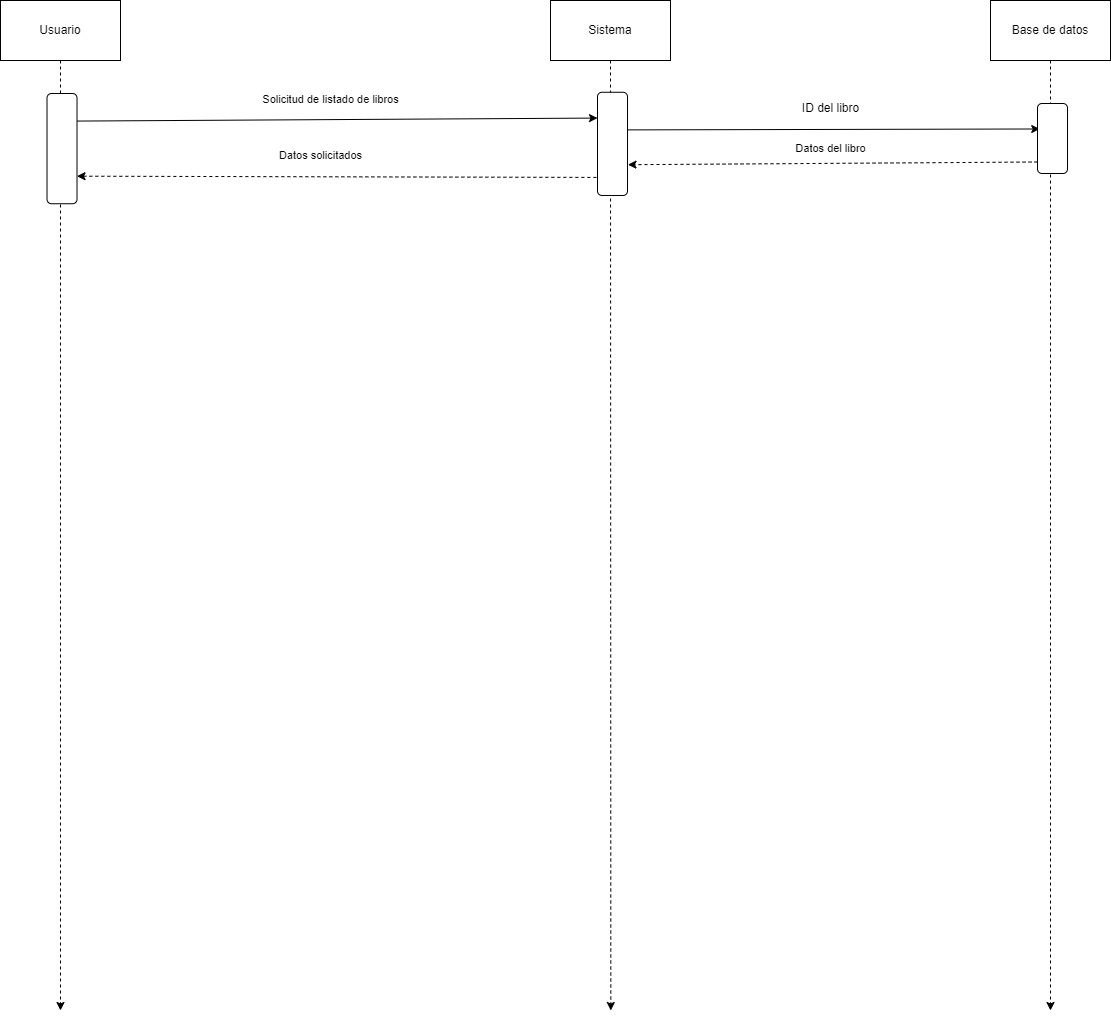

The diagram above was exported from draw.io. Its source (the exported page's mxGraphModel, read from the mxfile embedded in the PNG):
<mxGraphModel dx="1035" dy="605" grid="1" gridSize="10" guides="1" tooltips="1" connect="1" arrows="1" fold="1" page="1" pageScale="1" pageWidth="827" pageHeight="1169" math="0" shadow="0">
  <root>
    <mxCell id="0" />
    <mxCell id="1" parent="0" />
    <mxCell id="h2ALt8hMHNP7uazDmp5A-28" style="edgeStyle=none;shape=connector;rounded=0;orthogonalLoop=1;jettySize=auto;html=1;exitX=0.5;exitY=1;exitDx=0;exitDy=0;dashed=1;labelBackgroundColor=default;strokeColor=default;fontFamily=Helvetica;fontSize=11;fontColor=default;endArrow=classic;" edge="1" parent="1" source="h2ALt8hMHNP7uazDmp5A-29">
      <mxGeometry relative="1" as="geometry">
        <mxPoint x="180" y="1050" as="targetPoint" />
      </mxGeometry>
    </mxCell>
    <mxCell id="h2ALt8hMHNP7uazDmp5A-29" value="Usuario" style="rounded=0;whiteSpace=wrap;html=1;" vertex="1" parent="1">
      <mxGeometry x="120" y="40" width="120" height="60" as="geometry" />
    </mxCell>
    <mxCell id="h2ALt8hMHNP7uazDmp5A-30" style="edgeStyle=none;shape=connector;rounded=0;orthogonalLoop=1;jettySize=auto;html=1;exitX=0.5;exitY=1;exitDx=0;exitDy=0;dashed=1;labelBackgroundColor=default;strokeColor=default;fontFamily=Helvetica;fontSize=11;fontColor=default;endArrow=classic;" edge="1" parent="1" source="h2ALt8hMHNP7uazDmp5A-31">
      <mxGeometry relative="1" as="geometry">
        <mxPoint x="730.3157894736842" y="1049.9999999999998" as="targetPoint" />
      </mxGeometry>
    </mxCell>
    <mxCell id="h2ALt8hMHNP7uazDmp5A-31" value="Sistema" style="rounded=0;whiteSpace=wrap;html=1;" vertex="1" parent="1">
      <mxGeometry x="670" y="40" width="120" height="60" as="geometry" />
    </mxCell>
    <mxCell id="h2ALt8hMHNP7uazDmp5A-32" style="edgeStyle=none;shape=connector;rounded=0;orthogonalLoop=1;jettySize=auto;html=1;exitX=0.5;exitY=1;exitDx=0;exitDy=0;dashed=1;labelBackgroundColor=default;strokeColor=default;fontFamily=Helvetica;fontSize=11;fontColor=default;endArrow=classic;" edge="1" parent="1" source="h2ALt8hMHNP7uazDmp5A-33">
      <mxGeometry relative="1" as="geometry">
        <mxPoint x="1170" y="1050" as="targetPoint" />
      </mxGeometry>
    </mxCell>
    <mxCell id="h2ALt8hMHNP7uazDmp5A-33" value="Base de datos" style="rounded=0;whiteSpace=wrap;html=1;" vertex="1" parent="1">
      <mxGeometry x="1110" y="40" width="120" height="60" as="geometry" />
    </mxCell>
    <mxCell id="h2ALt8hMHNP7uazDmp5A-34" style="rounded=0;orthogonalLoop=1;jettySize=auto;html=1;entryX=0.25;entryY=0;entryDx=0;entryDy=0;startArrow=classic;startFill=1;endArrow=none;endFill=0;exitX=0.25;exitY=1;exitDx=0;exitDy=0;" edge="1" parent="1" source="h2ALt8hMHNP7uazDmp5A-36" target="h2ALt8hMHNP7uazDmp5A-41">
      <mxGeometry relative="1" as="geometry">
        <mxPoint x="720" y="154" as="sourcePoint" />
      </mxGeometry>
    </mxCell>
    <mxCell id="h2ALt8hMHNP7uazDmp5A-35" style="edgeStyle=none;shape=connector;rounded=0;orthogonalLoop=1;jettySize=auto;html=1;labelBackgroundColor=default;strokeColor=default;fontFamily=Helvetica;fontSize=11;fontColor=default;endArrow=classic;exitX=0.359;exitY=0.033;exitDx=0;exitDy=0;exitPerimeter=0;entryX=0.364;entryY=0.925;entryDx=0;entryDy=0;entryPerimeter=0;" edge="1" parent="1" target="h2ALt8hMHNP7uazDmp5A-38">
      <mxGeometry relative="1" as="geometry">
        <mxPoint x="1157" y="170.9999999999999" as="targetPoint" />
        <mxPoint x="746" y="169.38796000000013" as="sourcePoint" />
      </mxGeometry>
    </mxCell>
    <mxCell id="h2ALt8hMHNP7uazDmp5A-36" value="" style="rounded=1;whiteSpace=wrap;html=1;fontFamily=Helvetica;fontSize=11;fontColor=default;rotation=90;" vertex="1" parent="1">
      <mxGeometry x="680.38" y="168.38" width="103.23" height="30" as="geometry" />
    </mxCell>
    <mxCell id="h2ALt8hMHNP7uazDmp5A-37" style="edgeStyle=none;shape=connector;rounded=0;orthogonalLoop=1;jettySize=auto;html=1;exitX=0.75;exitY=1;exitDx=0;exitDy=0;labelBackgroundColor=default;strokeColor=default;fontFamily=Helvetica;fontSize=11;fontColor=default;endArrow=classic;dashed=1;entryX=0.425;entryY=-0.016;entryDx=0;entryDy=0;entryPerimeter=0;" edge="1" parent="1">
      <mxGeometry relative="1" as="geometry">
        <mxPoint x="747.47" y="204.197" as="targetPoint" />
        <mxPoint x="1157" y="201.4999999999999" as="sourcePoint" />
      </mxGeometry>
    </mxCell>
    <mxCell id="h2ALt8hMHNP7uazDmp5A-38" value="" style="rounded=1;whiteSpace=wrap;html=1;fontFamily=Helvetica;fontSize=11;fontColor=default;rotation=90;" vertex="1" parent="1">
      <mxGeometry x="1137" y="163" width="70" height="30" as="geometry" />
    </mxCell>
    <mxCell id="h2ALt8hMHNP7uazDmp5A-39" style="edgeStyle=none;shape=connector;rounded=0;orthogonalLoop=1;jettySize=auto;html=1;entryX=0.5;entryY=1;entryDx=0;entryDy=0;labelBackgroundColor=default;strokeColor=default;fontFamily=Helvetica;fontSize=11;fontColor=default;endArrow=classic;" edge="1" parent="1" source="h2ALt8hMHNP7uazDmp5A-38" target="h2ALt8hMHNP7uazDmp5A-38">
      <mxGeometry relative="1" as="geometry" />
    </mxCell>
    <mxCell id="h2ALt8hMHNP7uazDmp5A-40" style="edgeStyle=none;shape=connector;rounded=0;orthogonalLoop=1;jettySize=auto;html=1;exitX=0.75;exitY=0;exitDx=0;exitDy=0;entryX=0.825;entryY=0.995;entryDx=0;entryDy=0;labelBackgroundColor=default;strokeColor=default;fontFamily=Helvetica;fontSize=11;fontColor=default;endArrow=none;dashed=1;entryPerimeter=0;endFill=0;startArrow=classic;startFill=1;" edge="1" parent="1" source="h2ALt8hMHNP7uazDmp5A-41" target="h2ALt8hMHNP7uazDmp5A-36">
      <mxGeometry relative="1" as="geometry" />
    </mxCell>
    <mxCell id="h2ALt8hMHNP7uazDmp5A-41" value="" style="rounded=1;whiteSpace=wrap;html=1;fontFamily=Helvetica;fontSize=11;fontColor=default;rotation=90;" vertex="1" parent="1">
      <mxGeometry x="126.38" y="173.13" width="110.25" height="30" as="geometry" />
    </mxCell>
    <mxCell id="h2ALt8hMHNP7uazDmp5A-42" value="Solicitud de listado de libros" style="text;html=1;align=center;verticalAlign=middle;resizable=0;points=[];autosize=1;strokeColor=none;fillColor=none;fontSize=11;fontFamily=Helvetica;fontColor=default;" vertex="1" parent="1">
      <mxGeometry x="370" y="124" width="160" height="30" as="geometry" />
    </mxCell>
    <mxCell id="h2ALt8hMHNP7uazDmp5A-43" value="Datos solicitados" style="text;html=1;align=center;verticalAlign=middle;resizable=0;points=[];autosize=1;strokeColor=none;fillColor=none;fontSize=11;fontFamily=Helvetica;fontColor=default;" vertex="1" parent="1">
      <mxGeometry x="385" y="180" width="110" height="30" as="geometry" />
    </mxCell>
    <mxCell id="h2ALt8hMHNP7uazDmp5A-44" value="Datos del libro" style="text;html=1;align=center;verticalAlign=middle;resizable=0;points=[];autosize=1;strokeColor=none;fillColor=none;fontSize=11;fontFamily=Helvetica;fontColor=default;" vertex="1" parent="1">
      <mxGeometry x="905" y="173.13" width="90" height="30" as="geometry" />
    </mxCell>
    <mxCell id="h2ALt8hMHNP7uazDmp5A-45" value="ID del libro" style="text;html=1;align=center;verticalAlign=middle;resizable=0;points=[];autosize=1;strokeColor=none;fillColor=none;" vertex="1" parent="1">
      <mxGeometry x="910" y="133" width="80" height="30" as="geometry" />
    </mxCell>
  </root>
</mxGraphModel>